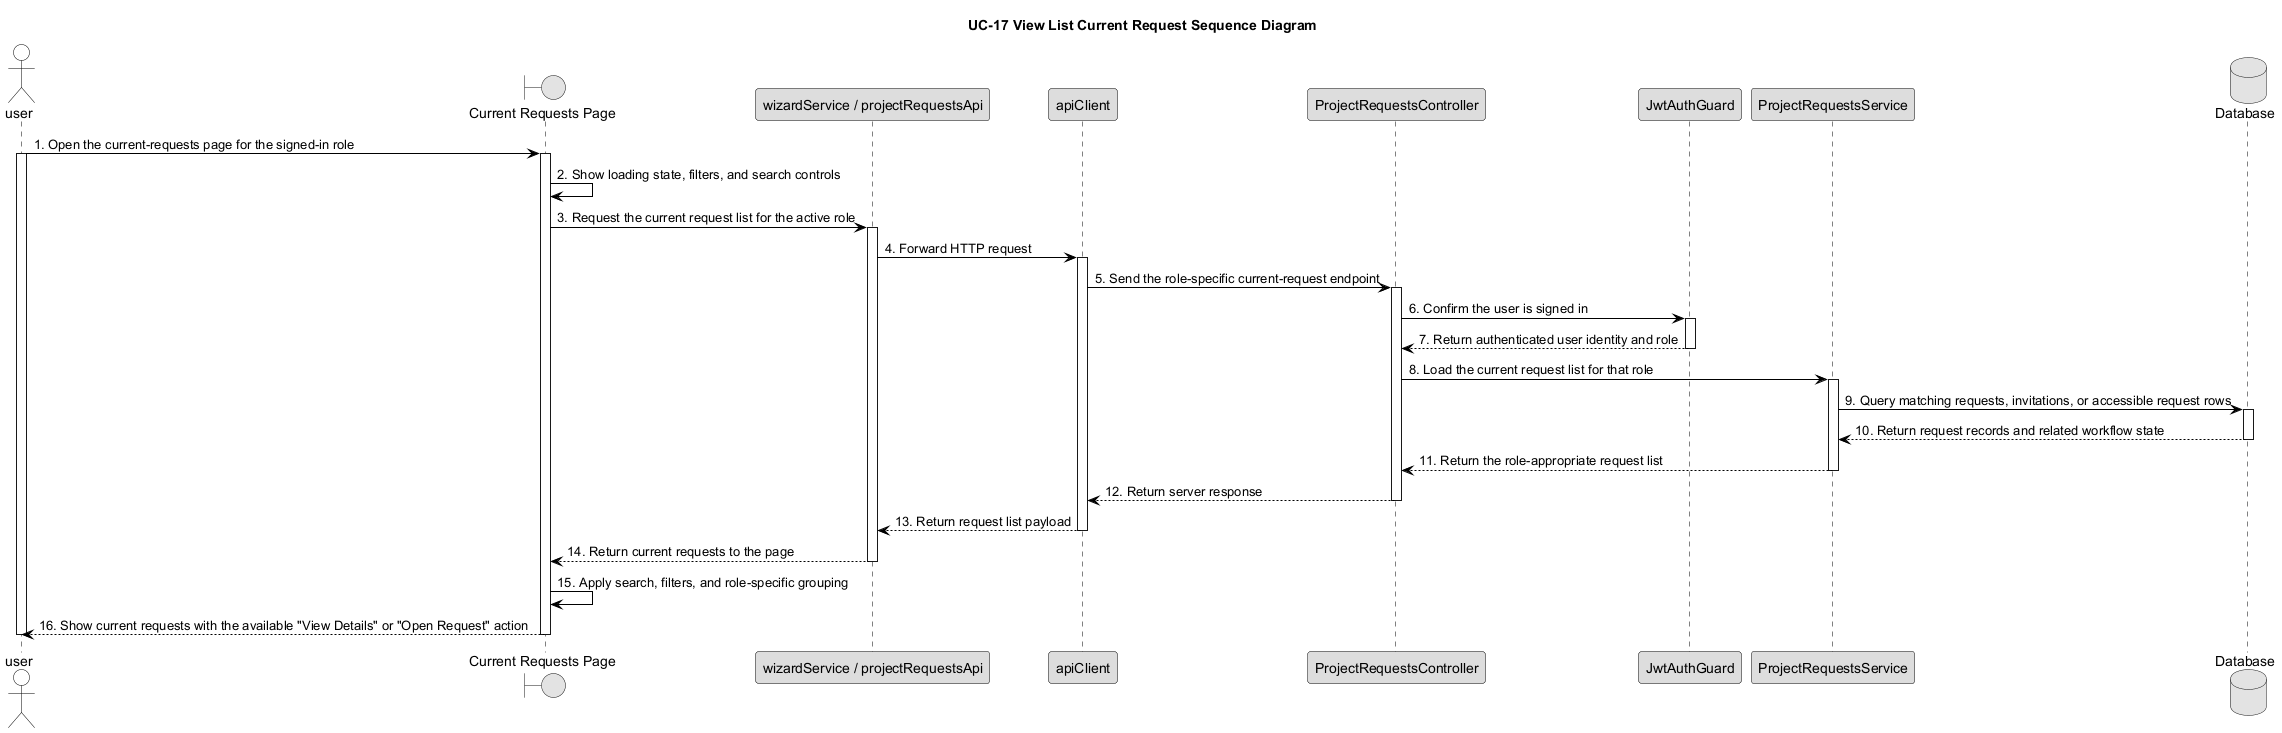

The diagram above was rendered by PlantUML. Its source (embedded in the PNG):
@startuml UC17_View_List_Current_Request_Sequence_Diagram



skinparam monochrome true

skinparam defaultFontColor Black

skinparam shadowing false



skinparam sequence {

    ArrowColor Black

    LifeLineBorderColor Black

    LifeLineBackgroundColor White

    ParticipantBorderColor Black

    ParticipantBackgroundColor #DDDDDD

    ParticipantFontColor Black

    ActorBorderColor Black

    ActorBackgroundColor White

    ActorFontColor Black

    GroupHeaderFontColor Black

    GroupHeaderBackgroundColor White

    GroupBodyBackgroundColor White

    GroupBorderColor Black

}





title UC-17 View List Current Request Sequence Diagram



actor user

boundary "Current Requests Page" as Page

participant "wizardService / projectRequestsApi" as RequestAPI

participant "apiClient" as ApiClient

participant "ProjectRequestsController" as Controller

participant "JwtAuthGuard" as JWTGuard

participant "ProjectRequestsService" as Service

database "Database" as DB



user -> Page : 1. Open the current-requests page for the signed-in role

activate user

activate Page

Page -> Page : 2. Show loading state, filters, and search controls

Page -> RequestAPI : 3. Request the current request list for the active role

activate RequestAPI

RequestAPI -> ApiClient : 4. Forward HTTP request

activate ApiClient

ApiClient -> Controller : 5. Send the role-specific current-request endpoint

activate Controller

Controller -> JWTGuard : 6. Confirm the user is signed in

activate JWTGuard

JWTGuard --> Controller : 7. Return authenticated user identity and role

deactivate JWTGuard

Controller -> Service : 8. Load the current request list for that role

activate Service

Service -> DB : 9. Query matching requests, invitations, or accessible request rows

activate DB

DB --> Service : 10. Return request records and related workflow state

deactivate DB

Service --> Controller : 11. Return the role-appropriate request list

deactivate Service

Controller --> ApiClient : 12. Return server response

deactivate Controller

ApiClient --> RequestAPI : 13. Return request list payload

deactivate ApiClient

RequestAPI --> Page : 14. Return current requests to the page

deactivate RequestAPI

Page -> Page : 15. Apply search, filters, and role-specific grouping

Page --> user : 16. Show current requests with the available "View Details" or "Open Request" action

deactivate Page

deactivate user



@enduml